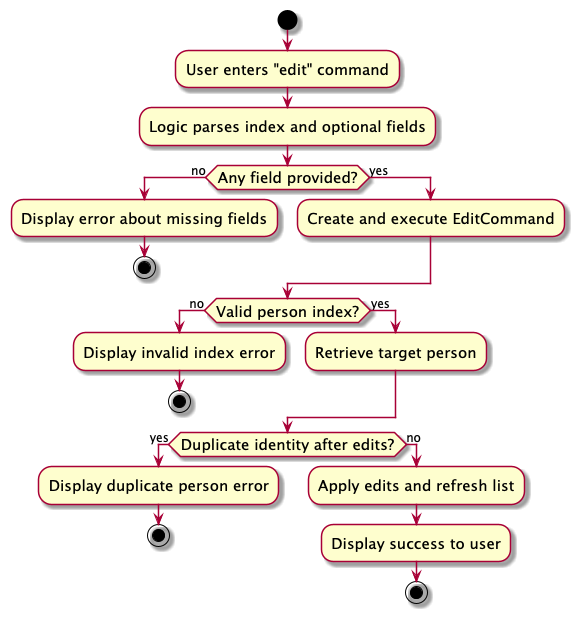

The diagram above was rendered by PlantUML. Its source (embedded in the PNG):
@startuml
skin rose
skinparam ActivityFontSize 15
skinparam ArrowFontSize 12
start
:User enters "edit" command;
:Logic parses index and optional fields;
if (Any field provided?) then (no)
  :Display error about missing fields;
  stop
else (yes)
  :Create and execute EditCommand;
endif
if (Valid person index?) then (no)
  :Display invalid index error;
  stop
else (yes)
  :Retrieve target person;
endif
if (Duplicate identity after edits?) then (yes)
  :Display duplicate person error;
  stop
else (no)
  :Apply edits and refresh list;
  :Display success to user;
  stop
endif
@enduml